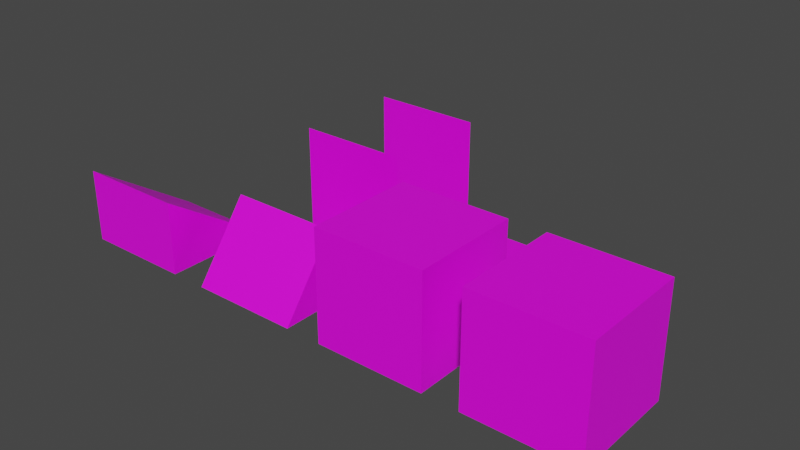 # Source: environment.blend  (saved by Blender 3.6.13; exported with 4.5.12 LTS)
import bpy
from mathutils import Matrix  # noqa: F401  (used for matrix-valued properties, if any)

bpy.ops.wm.read_factory_settings(use_empty=True)
scene = bpy.context.scene
scene.name = 'Scene'

# ---- images (referenced by path relative to the original .blend; pixels are not part of the script)
import os
ASSET_DIR = os.environ.get("B2B_ASSET_DIR", "")  # directory of the original .blend (textures are referenced by path, not embedded)
HERE = os.path.dirname(os.path.abspath(__file__))  # packed textures are extracted next to this script under _unpacked/

def load_image(name, relpath, width, height, colorspace="sRGB"):
    """Load a texture the original file referenced (path relative to the .blend, or extracted next to this script)."""
    p = next((c for c in (os.path.join(HERE, relpath), os.path.join(ASSET_DIR, relpath)) if relpath and os.path.exists(c)), "")
    if p:
        img = bpy.data.images.load(p, check_existing=True)
        img.name = name
    else:  # same state as the original file: an image datablock whose file is absent (Cycles renders it pink)
        img = bpy.data.images.new(name, width, height)
        img.source = "FILE"
        img.filepath = "//" + (relpath or name)
    img.colorspace_settings.name = colorspace
    return img
img_fence_png_001 = load_image('fence.png.001', 'fence.png', 1024, 1024, 'sRGB')
img_port_png_001 = load_image('port.png.001', 'port.png', 1024, 1024, 'sRGB')
img_snow_png_001 = load_image('snow.png.001', 'snow.png', 1024, 1024, 'sRGB')
img_brick_wall_png = load_image('brick_wall.png', 'brick_wall.png', 1024, 1024, 'sRGB')
img_brick_wall_window_png = load_image('brick_wall_window.png', 'brick_wall_window.png', 1024, 1024, 'sRGB')
img_brtick_wall_door_png = load_image('brtick_wall_door.png', 'brtick_wall_door.png', 1024, 1024, 'sRGB')
img_roof_black_png = load_image('roof_black.png', 'roof_black.png', 1024, 1024, 'sRGB')
img_brick_no_snow_png = load_image('brick_no_snow.png', 'brick_no_snow.png', 1024, 1024, 'sRGB')
img_brick_wall_no_shadow_png = load_image('brick_wall_no_shadow.png', 'brick_wall_no_shadow.png', 1024, 1024, 'sRGB')

# ---- materials (node trees are filled in below, after node groups)
mat_fence = bpy.data.materials.new('fence')
mat_fence.surface_render_method = 'BLENDED'
mat_fence.blend_method = 'BLEND'
mat_fence.use_transparent_shadow = False
mat_port = bpy.data.materials.new('port')
mat_port.surface_render_method = 'BLENDED'
mat_port.blend_method = 'BLEND'
mat_port.use_transparent_shadow = False
mat_snow = bpy.data.materials.new('snow')
mat_snow.use_transparent_shadow = False
mat_brick_wall = bpy.data.materials.new('brick_wall')
mat_brick_wall.use_transparent_shadow = False
mat_brick_wall_window = bpy.data.materials.new('brick_wall_window')
mat_brick_wall_window.use_transparent_shadow = False
mat_brick_wall_door = bpy.data.materials.new('brick_wall_door')
mat_brick_wall_door.use_transparent_shadow = False
mat_roof = bpy.data.materials.new('roof')
mat_roof.use_transparent_shadow = False
mat_bircks_only = bpy.data.materials.new('bircks_only')
mat_bircks_only.use_transparent_shadow = False
mat_bricks_no_snow = bpy.data.materials.new('bricks_no_snow')
mat_bricks_no_snow.use_transparent_shadow = False

# ---- material node trees
mat_fence.use_nodes = True; mat_fence.node_tree.nodes.clear()
_N = mat_fence.node_tree.nodes; _L = mat_fence.node_tree.links
n0 = _N.new('ShaderNodeTexImage'); n0.name = 'Image Texture'; n0.location = (-267, 182)
n0.image = img_fence_png_001
n1 = _N.new('ShaderNodeOutputMaterial'); n1.name = 'Material Output'; n1.location = (680, 262)
n2 = _N.new('ShaderNodeBsdfPrincipled'); n2.name = 'Principled BSDF'; n2.location = (93, 304)
n2.distribution = 'GGX'
n2.subsurface_method = 'RANDOM_WALK_SKIN'
n2.inputs[3].default_value = 1.45
n2.inputs[27].default_value = (0.0, 0.0, 0.0, 1.0)
n2.inputs[28].default_value = 1.0
n3 = _N.new('ShaderNodeBsdfTransparent'); n3.name = 'Transparent BSDF'; n3.location = (170, 461)
n4 = _N.new('ShaderNodeMixShader'); n4.name = 'Mix Shader'; n4.location = (419, 336)
_L.new(n0.outputs[0], n2.inputs[0])
_L.new(n2.outputs[0], n4.inputs[2])
_L.new(n3.outputs[0], n4.inputs[1])
_L.new(n4.outputs[0], n1.inputs[0])
_L.new(n0.outputs[1], n4.inputs[0])
n1.is_active_output = True
mat_port.use_nodes = True; mat_port.node_tree.nodes.clear()
_N = mat_port.node_tree.nodes; _L = mat_port.node_tree.links
n0 = _N.new('ShaderNodeTexImage'); n0.name = 'Image Texture'; n0.location = (-267, 182)
n0.image = img_port_png_001
n1 = _N.new('ShaderNodeOutputMaterial'); n1.name = 'Material Output'; n1.location = (680, 262)
n2 = _N.new('ShaderNodeBsdfPrincipled'); n2.name = 'Principled BSDF'; n2.location = (93, 304)
n2.distribution = 'GGX'
n2.subsurface_method = 'RANDOM_WALK_SKIN'
n2.inputs[3].default_value = 1.45
n2.inputs[27].default_value = (0.0, 0.0, 0.0, 1.0)
n2.inputs[28].default_value = 1.0
n3 = _N.new('ShaderNodeBsdfTransparent'); n3.name = 'Transparent BSDF'; n3.location = (170, 461)
n4 = _N.new('ShaderNodeMixShader'); n4.name = 'Mix Shader'; n4.location = (419, 336)
_L.new(n0.outputs[0], n2.inputs[0])
_L.new(n2.outputs[0], n4.inputs[2])
_L.new(n3.outputs[0], n4.inputs[1])
_L.new(n4.outputs[0], n1.inputs[0])
_L.new(n0.outputs[1], n4.inputs[0])
n1.is_active_output = True
mat_snow.use_nodes = True; mat_snow.node_tree.nodes.clear()
_N = mat_snow.node_tree.nodes; _L = mat_snow.node_tree.links
n0 = _N.new('ShaderNodeBsdfPrincipled'); n0.name = 'Principled BSDF'; n0.location = (10, 300)
n0.distribution = 'GGX'
n0.subsurface_method = 'RANDOM_WALK_SKIN'
n0.inputs[3].default_value = 1.45
n0.inputs[27].default_value = (0.0, 0.0, 0.0, 1.0)
n0.inputs[28].default_value = 1.0
n1 = _N.new('ShaderNodeOutputMaterial'); n1.name = 'Material Output'; n1.location = (300, 300)
n2 = _N.new('ShaderNodeTexImage'); n2.name = 'Image Texture'; n2.location = (-280, 280)
n2.image = img_snow_png_001
n2.interpolation = 'Closest'
_L.new(n0.outputs[0], n1.inputs[0])
_L.new(n2.outputs[0], n0.inputs[0])
n1.is_active_output = True
mat_brick_wall.use_nodes = True; mat_brick_wall.node_tree.nodes.clear()
_N = mat_brick_wall.node_tree.nodes; _L = mat_brick_wall.node_tree.links
n0 = _N.new('ShaderNodeBsdfPrincipled'); n0.name = 'Principled BSDF'; n0.location = (10, 300)
n0.distribution = 'GGX'
n0.subsurface_method = 'RANDOM_WALK_SKIN'
n0.inputs[3].default_value = 1.45
n0.inputs[27].default_value = (0.0, 0.0, 0.0, 1.0)
n0.inputs[28].default_value = 1.0
n1 = _N.new('ShaderNodeOutputMaterial'); n1.name = 'Material Output'; n1.location = (300, 300)
n2 = _N.new('ShaderNodeTexImage'); n2.name = 'Image Texture'; n2.location = (-280, 280)
n2.image = img_brick_wall_png
_L.new(n0.outputs[0], n1.inputs[0])
_L.new(n2.outputs[0], n0.inputs[0])
n1.is_active_output = True
mat_brick_wall_window.use_nodes = True; mat_brick_wall_window.node_tree.nodes.clear()
_N = mat_brick_wall_window.node_tree.nodes; _L = mat_brick_wall_window.node_tree.links
n0 = _N.new('ShaderNodeBsdfPrincipled'); n0.name = 'Principled BSDF'; n0.location = (10, 300)
n0.distribution = 'GGX'
n0.subsurface_method = 'RANDOM_WALK_SKIN'
n0.inputs[3].default_value = 1.45
n0.inputs[27].default_value = (0.0, 0.0, 0.0, 1.0)
n0.inputs[28].default_value = 1.0
n1 = _N.new('ShaderNodeOutputMaterial'); n1.name = 'Material Output'; n1.location = (300, 300)
n2 = _N.new('ShaderNodeTexImage'); n2.name = 'Image Texture'; n2.location = (-280, 280)
n2.image = img_brick_wall_window_png
_L.new(n0.outputs[0], n1.inputs[0])
_L.new(n2.outputs[0], n0.inputs[0])
n1.is_active_output = True
mat_brick_wall_door.use_nodes = True; mat_brick_wall_door.node_tree.nodes.clear()
_N = mat_brick_wall_door.node_tree.nodes; _L = mat_brick_wall_door.node_tree.links
n0 = _N.new('ShaderNodeBsdfPrincipled'); n0.name = 'Principled BSDF'; n0.location = (10, 300)
n0.distribution = 'GGX'
n0.subsurface_method = 'RANDOM_WALK_SKIN'
n0.inputs[3].default_value = 1.45
n0.inputs[27].default_value = (0.0, 0.0, 0.0, 1.0)
n0.inputs[28].default_value = 1.0
n1 = _N.new('ShaderNodeOutputMaterial'); n1.name = 'Material Output'; n1.location = (300, 300)
n2 = _N.new('ShaderNodeTexImage'); n2.name = 'Image Texture'; n2.location = (-280, 280)
n2.image = img_brtick_wall_door_png
_L.new(n0.outputs[0], n1.inputs[0])
_L.new(n2.outputs[0], n0.inputs[0])
n1.is_active_output = True
mat_roof.use_nodes = True; mat_roof.node_tree.nodes.clear()
_N = mat_roof.node_tree.nodes; _L = mat_roof.node_tree.links
n0 = _N.new('ShaderNodeBsdfPrincipled'); n0.name = 'Principled BSDF'; n0.location = (10, 300)
n0.distribution = 'GGX'
n0.subsurface_method = 'RANDOM_WALK_SKIN'
n0.inputs[3].default_value = 1.45
n0.inputs[27].default_value = (0.0, 0.0, 0.0, 1.0)
n0.inputs[28].default_value = 1.0
n1 = _N.new('ShaderNodeOutputMaterial'); n1.name = 'Material Output'; n1.location = (300, 300)
n2 = _N.new('ShaderNodeTexImage'); n2.name = 'Image Texture'; n2.location = (-280, 280)
n2.image = img_roof_black_png
_L.new(n0.outputs[0], n1.inputs[0])
_L.new(n2.outputs[0], n0.inputs[0])
n1.is_active_output = True
mat_bircks_only.use_nodes = True; mat_bircks_only.node_tree.nodes.clear()
_N = mat_bircks_only.node_tree.nodes; _L = mat_bircks_only.node_tree.links
n0 = _N.new('ShaderNodeBsdfPrincipled'); n0.name = 'Principled BSDF'; n0.location = (10, 300)
n0.distribution = 'GGX'
n0.subsurface_method = 'RANDOM_WALK_SKIN'
n0.inputs[3].default_value = 1.45
n0.inputs[27].default_value = (0.0, 0.0, 0.0, 1.0)
n0.inputs[28].default_value = 1.0
n1 = _N.new('ShaderNodeOutputMaterial'); n1.name = 'Material Output'; n1.location = (300, 300)
n2 = _N.new('ShaderNodeTexImage'); n2.name = 'Image Texture'; n2.location = (-280, 280)
n2.image = img_brick_no_snow_png
_L.new(n0.outputs[0], n1.inputs[0])
_L.new(n2.outputs[0], n0.inputs[0])
n1.is_active_output = True
mat_bricks_no_snow.use_nodes = True; mat_bricks_no_snow.node_tree.nodes.clear()
_N = mat_bricks_no_snow.node_tree.nodes; _L = mat_bricks_no_snow.node_tree.links
n0 = _N.new('ShaderNodeBsdfPrincipled'); n0.name = 'Principled BSDF'; n0.location = (10, 300)
n0.distribution = 'GGX'
n0.subsurface_method = 'RANDOM_WALK_SKIN'
n0.inputs[3].default_value = 1.45
n0.inputs[27].default_value = (0.0, 0.0, 0.0, 1.0)
n0.inputs[28].default_value = 1.0
n1 = _N.new('ShaderNodeOutputMaterial'); n1.name = 'Material Output'; n1.location = (300, 300)
n2 = _N.new('ShaderNodeTexImage'); n2.name = 'Image Texture'; n2.location = (-280, 280)
n2.image = img_brick_wall_no_shadow_png
_L.new(n0.outputs[0], n1.inputs[0])
_L.new(n2.outputs[0], n0.inputs[0])
n1.is_active_output = True

# ---- world
world_world = bpy.data.worlds.new('World'); scene.world = world_world
world_world.use_nodes = True; world_world.node_tree.nodes.clear()
_N = world_world.node_tree.nodes; _L = world_world.node_tree.links
n0 = _N.new('ShaderNodeOutputWorld'); n0.name = 'World Output'; n0.location = (300, 300)
n1 = _N.new('ShaderNodeBackground'); n1.name = 'Background'; n1.location = (10, 300)
n1.inputs[0].default_value = (0.05088, 0.05088, 0.05088, 1.0)
_L.new(n1.outputs[0], n0.inputs[0])
n0.is_active_output = True
world_world.color = (0.05088, 0.05088, 0.05088)
world_world.use_sun_shadow = False
world_world.sun_shadow_jitter_overblur = 0.0

# ---- meshes
me_plane = bpy.data.meshes.new('Plane')
me_plane.from_pydata([(1.5, -1.5, -1.192e-07), (-1.5, -1.5, 1.192e-07), (1.5, -1.5, 3.0), (-1.5, -1.5, 3.0)], [], [(0, 1, 3, 2)])
_uv = me_plane.uv_layers.new(name='UVMap')
_uv.uv.foreach_set('vector', [-4.366e-10, -1.863e-09, 0.9998, -1.863e-09, 1.0, 0.9813, 0.0002, 0.9813])
me_plane.materials.append(mat_fence)
me_plane.materials.append(None)
me_plane.update()
me_plane_001 = bpy.data.meshes.new('Plane.001')
me_plane_001.from_pydata([(1.5, -1.5, -1.192e-07), (-1.5, -1.5, 1.192e-07), (1.5, -1.5, 3.0), (-1.5, -1.5, 3.0)], [], [(0, 1, 3, 2)])
_uv = me_plane_001.uv_layers.new(name='UVMap')
_uv.uv.foreach_set('vector', [2.91e-11, -1.863e-09, 0.9998, -1.863e-09, 0.9999, 0.9804, 0.0001, 0.9804])
me_plane_001.materials.append(mat_port)
me_plane_001.update()
me_plane_002 = bpy.data.meshes.new('Plane.002')
me_plane_002.from_pydata([(-1.5, -1.5, 0.0), (1.5, -1.5, 0.0), (-1.5, 1.5, 0.0), (1.5, 1.5, 0.0)], [], [(0, 1, 3, 2)])
_uv = me_plane_002.uv_layers.new(name='UVMap')
_uv.uv.foreach_set('vector', [0.0, 0.0, 1.0, 0.0, 1.0, 1.0, 0.0, 1.0])
me_plane_002.materials.append(mat_snow)
me_plane_002.update()
me_cube = bpy.data.meshes.new('Cube')
me_cube.from_pydata([(-1.5, -1.5, 0.0), (-1.5, -1.5, 3.0), (-1.5, 1.5, 0.0), (-1.5, 1.5, 3.0), (1.5, -1.5, 0.0), (1.5, -1.5, 3.0), (1.5, 1.5, 0.0), (1.5, 1.5, 3.0)], [], [(0, 1, 3, 2), (2, 3, 7, 6), (6, 7, 5, 4), (4, 5, 1, 0), (2, 6, 4, 0), (7, 3, 1, 5)])
me_cube.polygons.foreach_set('material_index', [0, 2, 1, 0, 5, 3])
_uv = me_cube.uv_layers.new(name='UVMap')
_uv.uv.foreach_set('vector', [1.0, 0.0, 1.0, 1.0, 0.0, 1.0, 0.0, 0.0, 1.0, 0.0, 1.0, 1.0, 0.0, 1.0, 0.0, 0.0, 1.0, 0.0, 1.0, 1.0, 0.0, 1.0, 0.0, 0.0, 1.0, 0.0, 1.0, 1.0, -5.96e-08, 1.0, 0.0, 0.0, 0.0, 0.0, 1.0, 0.0, 1.0, 1.0, 0.0, 1.0, 0.625, 0.5, 0.875, 0.5, 0.875, 0.75, 0.625, 0.75])
me_cube.materials.append(mat_brick_wall)
me_cube.materials.append(mat_brick_wall_window)
me_cube.materials.append(mat_brick_wall_door)
me_cube.materials.append(mat_snow)
me_cube.materials.append(mat_roof)
me_cube.materials.append(mat_bircks_only)
me_cube.update()
me_cube_001 = bpy.data.meshes.new('Cube.001')
me_cube_001.from_pydata([(-1.5, -1.5, 0.0), (-1.5, -1.5, 3.0), (-1.5, 1.5, 0.0), (-1.5, 1.5, 3.0), (1.5, -1.5, 0.0), (1.5, -1.5, 3.0), (1.5, 1.5, 0.0), (1.5, 1.5, 3.0)], [], [(0, 1, 3, 2), (2, 3, 7, 6), (6, 7, 5, 4), (4, 5, 1, 0), (2, 6, 4, 0), (7, 3, 1, 5)])
me_cube_001.polygons.foreach_set('material_index', [0, 0, 0, 0, 4, 3])
_uv = me_cube_001.uv_layers.new(name='UVMap')
_uv.uv.foreach_set('vector', [1.0, 0.0, 1.0, 1.0, 0.0, 1.0, 0.0, 0.0, 1.0, 0.0, 1.0, 1.0, 0.0, 1.0, 0.0, 0.0, 1.0, 0.0, 1.0, 1.0, 0.0, 1.0, 0.0, 0.0, 1.0, 0.0, 1.0, 1.0, -5.96e-08, 1.0, 0.0, 0.0, 0.0, 0.0, 1.0, 0.0, 1.0, 1.0, 0.0, 1.0, 0.625, 0.5, 0.875, 0.5, 0.875, 0.75, 0.625, 0.75])
me_cube_001.materials.append(mat_brick_wall)
me_cube_001.materials.append(mat_brick_wall_window)
me_cube_001.materials.append(mat_brick_wall_door)
me_cube_001.materials.append(mat_snow)
me_cube_001.materials.append(mat_bircks_only)
me_cube_001.update()
me_cube_002 = bpy.data.meshes.new('Cube.002')
me_cube_002.from_pydata([(-1.5, -1.5, 0.0), (-1.5, 0.0, 2.0), (-1.5, 1.5, 0.0), (1.5, -1.5, 0.0), (1.5, 0.0, 2.0), (1.5, 1.5, 0.0)], [], [(0, 1, 2), (2, 1, 4, 5), (5, 4, 3), (3, 4, 1, 0), (2, 5, 3, 0)])
me_cube_002.polygons.foreach_set('material_index', [6, 4, 6, 4, 5])
_uv = me_cube_002.uv_layers.new(name='UVMap')
_uv.uv.foreach_set('vector', [1.0, 0.0, 0.5, 0.75, 0.0, 0.0, 1.0, 0.0, 1.0, 1.0, 0.0, 1.0, 0.0, 0.0, 1.0, 0.0, 0.5, 0.75, 0.0, 0.0, 1.0, 0.0, 1.0, 1.0, -5.96e-08, 1.0, 0.0, 0.0, 0.0, 0.0, 1.0, 0.0, 1.0, 1.0, 0.0, 1.0])
me_cube_002.materials.append(mat_brick_wall)
me_cube_002.materials.append(mat_brick_wall_window)
me_cube_002.materials.append(mat_brick_wall_door)
me_cube_002.materials.append(mat_snow)
me_cube_002.materials.append(mat_roof)
me_cube_002.materials.append(mat_bircks_only)
me_cube_002.materials.append(mat_bricks_no_snow)
me_cube_002.update()
me_cube_003 = bpy.data.meshes.new('Cube.003')
me_cube_003.from_pydata([(-1.5, -1.5, 0.0), (-1.5, -1.5, 2.0), (-1.5, 1.5, 0.0), (1.5, -1.5, 0.0), (1.5, -1.5, 2.0), (1.5, 1.5, 0.0)], [], [(0, 1, 2), (2, 1, 4, 5), (5, 4, 3), (3, 4, 1, 0), (2, 5, 3, 0)])
me_cube_003.polygons.foreach_set('material_index', [6, 4, 6, 6, 5])
_uv = me_cube_003.uv_layers.new(name='UVMap')
_uv.uv.foreach_set('vector', [1.0, 0.0, 1.0, 0.75, 0.0, 0.0, 1.0, 0.0, 1.0, 1.0, 0.0, 1.0, 0.0, 0.0, 1.0, 0.0, 0.0, 0.75, 0.0, 0.0, 1.0, 0.0, 1.0, 0.625, 0.0, 0.625, 0.0, 0.0, 0.0, 0.0, 1.0, 0.0, 1.0, 1.0, 0.0, 1.0])
me_cube_003.materials.append(mat_brick_wall)
me_cube_003.materials.append(mat_brick_wall_window)
me_cube_003.materials.append(mat_brick_wall_door)
me_cube_003.materials.append(mat_snow)
me_cube_003.materials.append(mat_roof)
me_cube_003.materials.append(mat_bircks_only)
me_cube_003.materials.append(mat_bricks_no_snow)
me_cube_003.update()

# ---- objects
ob_fence_col = bpy.data.objects.new('fence.col', me_plane)
ob_gate_col = bpy.data.objects.new('gate.col', me_plane_001)
ob_snow_col = bpy.data.objects.new('snow.col', me_plane_002)
ob_brick_window_door_col = bpy.data.objects.new('brick_window_door.col', me_cube)
ob_brick_only_col = bpy.data.objects.new('brick_only.col', me_cube_001)
ob_roof_black_com_col = bpy.data.objects.new('roof_black_com.col', me_cube_002)
ob_roof_black_col = bpy.data.objects.new('roof_black.col', me_cube_003)

# ---- transforms, parenting, visibility, modifiers, constraints
ob_fence_col.location = (-4.0, 0.0, 0.0)
ob_gate_col.location = (-4.0, 3.0, 0.0)
ob_snow_col.location = (0.0, 0.0, 0.0)
ob_brick_window_door_col.location = (0.0, -4.0, 0.0)
ob_brick_only_col.location = (4.0, -4.0, 0.0)
ob_roof_black_com_col.location = (-4.0, -4.0, 0.0)
ob_roof_black_col.location = (-8.0, -4.0, 0.0)

# ---- collection membership
scene.collection.objects.link(ob_fence_col)
scene.collection.objects.link(ob_gate_col)
scene.collection.objects.link(ob_snow_col)
scene.collection.objects.link(ob_brick_window_door_col)
scene.collection.objects.link(ob_brick_only_col)
scene.collection.objects.link(ob_roof_black_com_col)
scene.collection.objects.link(ob_roof_black_col)

# ---- scene / render settings (as saved in the file)
scene.frame_start = 1; scene.frame_end = 250; scene.frame_set(1)
scene.render.engine = 'BLENDER_EEVEE_NEXT'
scene.cycles.sampling_pattern = 'TABULATED_SOBOL'
scene.view_settings.view_transform = 'Filmic'
bpy.context.view_layer.update()

# ---- added for rendering (the .blend has no active camera and no usable light): camera, sun
cam_auto = bpy.data.cameras.new('AutoCamera')
cam_auto.lens = 50.0
cam_auto.sensor_width = 36.0
cam_auto.clip_end = 1000.0
ob_auto_camera = bpy.data.objects.new('AutoCamera', cam_auto)
scene.collection.objects.link(ob_auto_camera)
ob_auto_camera.location = (13.5647, -20.6776, 13.9517)
ob_auto_camera.rotation_euler = (1.09748, -7.21219e-08, 0.694738)
scene.camera = ob_auto_camera
light_auto_sun = bpy.data.lights.new('AutoSun', 'SUN')
light_auto_sun.energy = 3.0
light_auto_sun.angle = 0.0523599
ob_auto_sun = bpy.data.objects.new('AutoSun', light_auto_sun)
scene.collection.objects.link(ob_auto_sun)
ob_auto_sun.rotation_euler = (0.872665, 0.174533, 0.523599)
bpy.context.view_layer.update()
